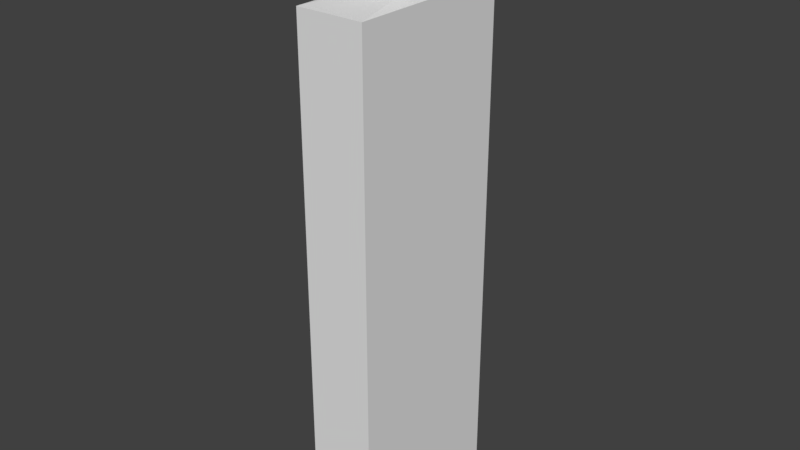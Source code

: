 # Source: player.blend  (saved by Blender 2.79.0; exported with 4.5.12 LTS)
import bpy
from mathutils import Matrix  # noqa: F401  (used for matrix-valued properties, if any)

bpy.ops.wm.read_factory_settings(use_empty=True)
scene = bpy.context.scene
scene.name = 'Scene'

# ---- collections
col_collection_1 = bpy.data.collections.new('Collection 1'); scene.collection.children.link(col_collection_1)

# ---- materials (node trees are filled in below, after node groups)
mat_material = bpy.data.materials.new('Material')
mat_material.alpha_threshold = 0.0
mat_material.use_transparent_shadow = False
mat_material.roughness = 0.5
mat_material.line_color = (0.0, 0.0, 0.0, 1.0)

# ---- material node trees

# ---- world
world_world = bpy.data.worlds.new('World'); scene.world = world_world
world_world.color = (0.05088, 0.05088, 0.05088)
world_world.use_sun_shadow = False
world_world.sun_shadow_jitter_overblur = 0.0
world_world.cycles.sampling_method = 'MANUAL'

# ---- meshes
me_cube = bpy.data.meshes.new('Cube')
me_cube.from_pydata([(5.96e-08, -2.98e-08, 0.0), (5.96e-08, -0.5, 0.0), (-0.2, -0.5, 0.0), (-0.2, 4.172e-07, 0.0), (-0.01258, -0.175, 1.725), (-0.01258, -0.3069, 1.725), (-0.188, -0.3069, 1.725), (-0.188, -0.175, 1.725), (-0.01258, -0.175, 1.585), (-0.01258, -0.3069, 1.585), (-0.188, -0.3069, 1.585), (-0.188, -0.175, 1.585), (-0.0537, -0.1904, 1.5), (-0.0537, -0.2996, 1.5), (-0.1504, -0.2996, 1.5), (-0.1504, -0.1904, 1.5), (-3.094e-08, 6.075e-08, 1.49), (1.841e-07, -0.5, 1.49), (-0.2, -0.5, 1.49), (-0.2, 4.851e-07, 1.49), (5.96e-08, -2.98e-08, 0.0), (5.96e-08, -2.98e-08, 0.0), (5.96e-08, -0.5, 0.0), (5.96e-08, -0.5, 0.0), (-0.2, 4.172e-07, 0.0), (-0.2, 4.172e-07, 0.0), (-0.01258, -0.175, 1.585), (-0.01258, -0.175, 1.585), (-0.01258, -0.175, 1.585), (-0.01258, -0.175, 1.725), (-0.01258, -0.175, 1.725), (-0.2, -0.5, 0.0), (-0.2, -0.5, 0.0), (-0.01258, -0.3069, 1.585), (-0.01258, -0.3069, 1.585), (-0.01258, -0.3069, 1.585), (-0.01258, -0.3069, 1.725), (-0.01258, -0.3069, 1.725), (-0.188, -0.3069, 1.585), (-0.188, -0.3069, 1.585), (-0.188, -0.3069, 1.585), (-0.188, -0.3069, 1.725), (-0.188, -0.3069, 1.725), (-0.188, -0.175, 1.585), (-0.188, -0.175, 1.585), (-0.188, -0.175, 1.585), (-0.188, -0.175, 1.725), (-0.188, -0.175, 1.725), (-0.0537, -0.1904, 1.5), (-0.0537, -0.1904, 1.5), (-0.0537, -0.1904, 1.5), (-0.0537, -0.2996, 1.5), (-0.0537, -0.2996, 1.5), (-0.0537, -0.2996, 1.5), (-0.1504, -0.2996, 1.5), (-0.1504, -0.2996, 1.5), (-0.1504, -0.2996, 1.5), (-0.1504, -0.1904, 1.5), (-0.1504, -0.1904, 1.5), (-0.1504, -0.1904, 1.5), (-3.094e-08, 6.075e-08, 1.49), (-3.094e-08, 6.075e-08, 1.49), (-3.094e-08, 6.075e-08, 1.49), (1.841e-07, -0.5, 1.49), (1.841e-07, -0.5, 1.49), (1.841e-07, -0.5, 1.49), (-0.2, -0.5, 1.49), (-0.2, -0.5, 1.49), (-0.2, -0.5, 1.49), (-0.2, 4.851e-07, 1.49), (-0.2, 4.851e-07, 1.49), (-0.2, 4.851e-07, 1.49)], [], [(20, 22, 31, 24), (30, 47, 42, 37), (26, 29, 36, 33), (35, 5, 41, 38), (40, 6, 46, 43), (61, 21, 25, 70), (4, 28, 45, 7), (54, 39, 44, 57), (51, 34, 10, 56), (48, 27, 9, 53), (60, 49, 52, 63), (65, 13, 55, 66), (68, 14, 58, 69), (8, 50, 59, 11), (32, 67, 71, 3), (23, 64, 18, 2), (0, 62, 17, 1), (12, 16, 19, 15)])
_uv = me_cube.uv_layers.new(name='UVMap')
_uv.uv.foreach_set('vector', [0.2958, 0.9997, 0.000299, 0.9997, 0.000299, 0.8815, 0.2958, 0.8815, 0.9338, 0.478, 0.8301, 0.478, 0.8301, 0.4, 0.9338, 0.4, 0.908, 0.4786, 0.908, 0.5616, 0.8301, 0.5616, 0.8301, 0.4786, 0.9338, 0.2328, 0.9338, 0.3158, 0.8301, 0.3158, 0.8301, 0.2328, 0.8301, 0.5622, 0.9131, 0.5622, 0.9131, 0.6401, 0.8301, 0.6401, 0.7113, 0.8809, 0.7113, 0.0002991, 0.8295, 0.000299, 0.8295, 0.8809, 0.9338, 0.3164, 0.9338, 0.3994, 0.8301, 0.3994, 0.8301, 0.3164, 0.8344, 0.8542, 0.8301, 0.7994, 0.908, 0.7994, 0.8989, 0.8542, 0.9094, 0.6923, 0.9338, 0.7425, 0.8301, 0.7425, 0.8523, 0.6923, 0.8989, 0.7431, 0.908, 0.7988, 0.8301, 0.7988, 0.8344, 0.7431, 0.888, 0.8815, 0.7755, 0.9138, 0.711, 0.9138, 0.5925, 0.8815, 0.8301, 0.1189, 0.8618, 0.000299, 0.919, 0.000299, 0.9483, 0.1189, 0.2964, 0.9114, 0.4149, 0.8815, 0.4794, 0.8815, 0.5919, 0.9114, 0.9338, 0.6407, 0.9094, 0.6917, 0.8523, 0.6917, 0.8301, 0.6407, 0.2958, 0.0002991, 0.2958, 0.8809, 0.000299, 0.8809, 0.0002991, 0.000299, 0.7107, 0.000299, 0.7107, 0.8809, 0.5925, 0.8809, 0.5925, 0.000299, 0.5919, 0.000299, 0.5919, 0.8809, 0.2964, 0.8809, 0.2964, 0.0002992, 0.9166, 0.1195, 0.9483, 0.2322, 0.8301, 0.2322, 0.8594, 0.1195])
me_cube.materials.append(mat_material)
me_cube.use_remesh_preserve_volume = False
me_cube.use_remesh_preserve_attributes = False
me_cube.use_mirror_vertex_groups = False
me_cube.update()

# ---- objects
ob_cube = bpy.data.objects.new('Cube', me_cube)

# ---- transforms, parenting, visibility, modifiers, constraints
ob_cube.location = (0.0, 0.0, 0.0)
ob_cube.lock_rotations_4d = False
ob_cube.empty_display_type = 'ARROWS'
ob_cube.lineart.crease_threshold = 0.0

# ---- collection membership
col_collection_1.objects.link(ob_cube)

# ---- scene / render settings (as saved in the file)
scene.frame_start = 1; scene.frame_end = 250; scene.frame_set(1)
scene.render.engine = 'BLENDER_EEVEE_NEXT'
scene.render.resolution_percentage = 50
scene.render.dither_intensity = 0.0
scene.cycles.use_denoising = False
scene.cycles.samples = 128
scene.cycles.sampling_pattern = 'TABULATED_SOBOL'
scene.cycles.use_adaptive_sampling = False
scene.cycles.use_light_tree = False
scene.cycles.blur_glossy = 0.0
scene.cycles.sample_clamp_indirect = 0.0
scene.view_settings.view_transform = 'Standard'
bpy.context.view_layer.update()

# ---- added for rendering (the .blend has no active camera and no usable light): camera, sun
cam_auto = bpy.data.cameras.new('AutoCamera')
cam_auto.lens = 50.0
cam_auto.sensor_width = 36.0
cam_auto.clip_end = 1000.0
ob_auto_camera = bpy.data.objects.new('AutoCamera', cam_auto)
scene.collection.objects.link(ob_auto_camera)
ob_auto_camera.location = (1.57218, -2.25662, 2.20036)
ob_auto_camera.rotation_euler = (1.09748, -7.21219e-08, 0.694738)
scene.camera = ob_auto_camera
light_auto_sun = bpy.data.lights.new('AutoSun', 'SUN')
light_auto_sun.energy = 3.0
light_auto_sun.angle = 0.0523599
ob_auto_sun = bpy.data.objects.new('AutoSun', light_auto_sun)
scene.collection.objects.link(ob_auto_sun)
ob_auto_sun.rotation_euler = (0.872665, 0.174533, 0.523599)
bpy.context.view_layer.update()

